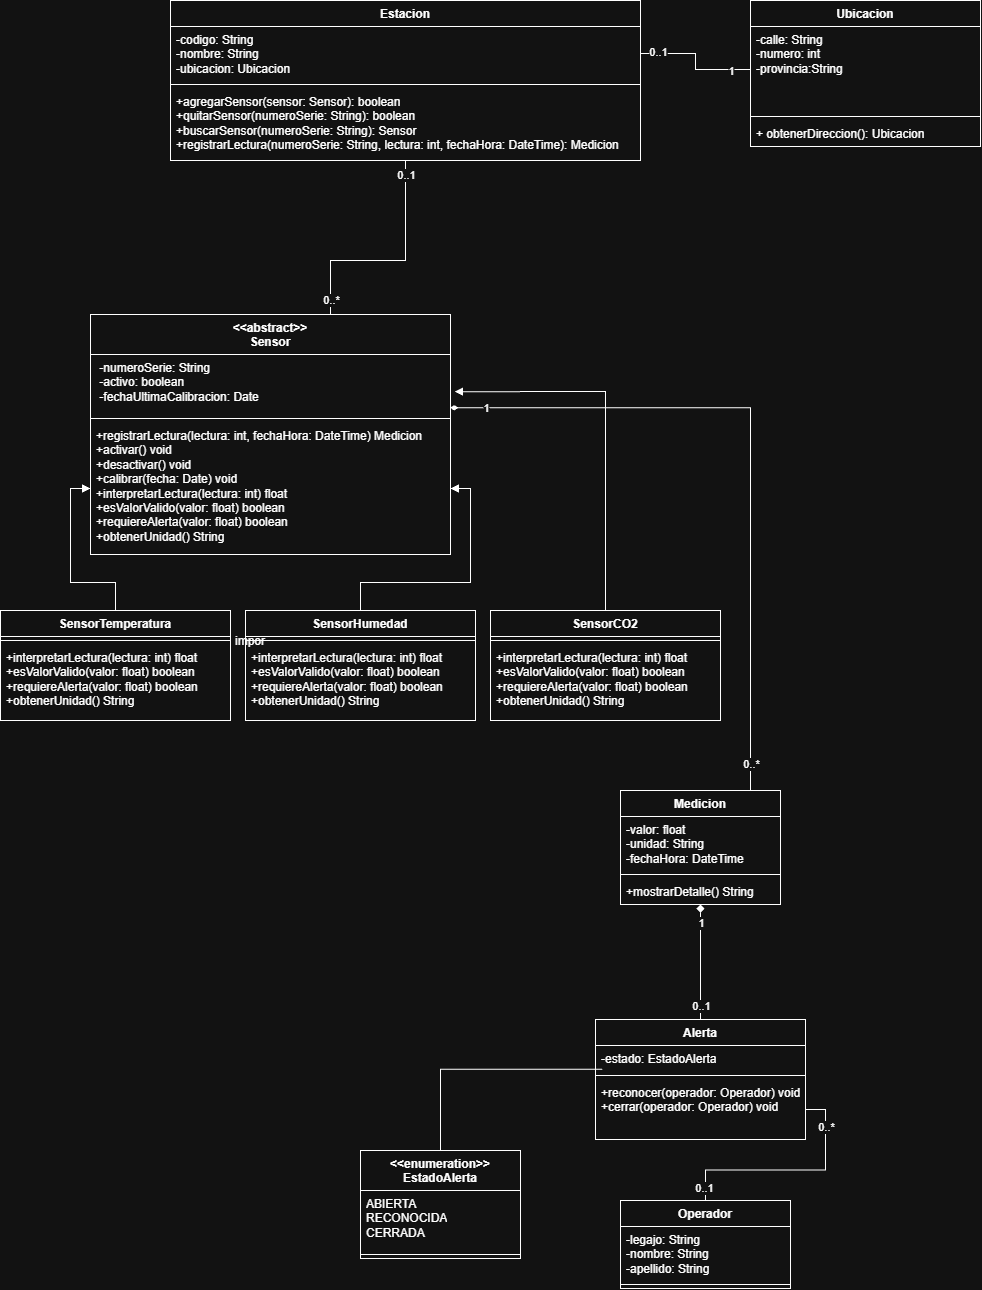

The diagram above was exported from draw.io. Its source (the exported page's mxGraphModel, read from the mxfile embedded in the PNG):
<mxGraphModel dx="1241" dy="677" grid="1" gridSize="10" guides="1" tooltips="1" connect="1" arrows="1" fold="1" page="1" pageScale="1" pageWidth="827" pageHeight="1169" math="0" shadow="0">
  <root>
    <mxCell id="0" />
    <mxCell id="1" parent="0" />
    <mxCell id="BUbfroHhFUov55ULJjGh-11" edge="1" parent="1" source="BUbfroHhFUov55ULJjGh-1" style="edgeStyle=orthogonalEdgeStyle;rounded=0;orthogonalLoop=1;jettySize=auto;html=1;defaultLabelBackgroundColor=page;" target="BUbfroHhFUov55ULJjGh-6" value="">
      <mxGeometry relative="1" as="geometry">
        <Array as="points">
          <mxPoint x="415" y="290" />
          <mxPoint x="340" y="290" />
        </Array>
      </mxGeometry>
    </mxCell>
    <mxCell id="b4KUZxrnwK8kGS51RqMw-1" connectable="0" parent="BUbfroHhFUov55ULJjGh-11" style="edgeLabel;html=1;align=center;verticalAlign=middle;resizable=0;points=[];inheritText=1;defaultLabelBackgroundColor=page;" value="0..1" vertex="1">
      <mxGeometry relative="1" x="-0.8872" as="geometry">
        <mxPoint as="offset" />
      </mxGeometry>
    </mxCell>
    <mxCell id="b4KUZxrnwK8kGS51RqMw-2" connectable="0" parent="BUbfroHhFUov55ULJjGh-11" style="edgeLabel;html=1;align=center;verticalAlign=middle;resizable=0;points=[];inheritText=1;defaultLabelBackgroundColor=page;" value="0..*" vertex="1">
      <mxGeometry relative="1" x="0.5998" as="geometry">
        <mxPoint as="offset" />
      </mxGeometry>
    </mxCell>
    <mxCell id="BUbfroHhFUov55ULJjGh-1" parent="1" style="swimlane;fontStyle=1;align=center;verticalAlign=top;childLayout=stackLayout;horizontal=1;startSize=26;horizontalStack=0;resizeParent=1;resizeParentMax=0;resizeLast=0;collapsible=1;marginBottom=0;whiteSpace=wrap;html=1;" value="Estacion" vertex="1">
      <mxGeometry height="160" width="470" x="180" y="30" as="geometry" />
    </mxCell>
    <mxCell id="BUbfroHhFUov55ULJjGh-2" parent="BUbfroHhFUov55ULJjGh-1" style="text;strokeColor=none;fillColor=none;align=left;verticalAlign=top;spacingLeft=4;spacingRight=4;overflow=hidden;rotatable=0;points=[[0,0.5],[1,0.5]];portConstraint=eastwest;whiteSpace=wrap;html=1;" value="-codigo: String&lt;div&gt;-nombre: String&lt;/div&gt;&lt;div&gt;-ubicacion: Ubicacion&lt;/div&gt;" vertex="1">
      <mxGeometry height="54" width="470" y="26" as="geometry" />
    </mxCell>
    <mxCell id="BUbfroHhFUov55ULJjGh-3" parent="BUbfroHhFUov55ULJjGh-1" style="line;strokeWidth=1;fillColor=none;align=left;verticalAlign=middle;spacingTop=-1;spacingLeft=3;spacingRight=3;rotatable=0;labelPosition=right;points=[];portConstraint=eastwest;strokeColor=inherit;labelPerimeter=1;" value="" vertex="1">
      <mxGeometry height="8" width="470" y="80" as="geometry" />
    </mxCell>
    <mxCell id="BUbfroHhFUov55ULJjGh-4" parent="BUbfroHhFUov55ULJjGh-1" style="text;strokeColor=none;fillColor=none;align=left;verticalAlign=top;spacingLeft=4;spacingRight=4;overflow=hidden;rotatable=0;points=[[0,0.5],[1,0.5]];portConstraint=eastwest;whiteSpace=wrap;html=1;" value="&lt;div&gt;+agregarSensor(sensor: Sensor): boolean&lt;/div&gt;&lt;div&gt;+quitarSensor(numeroSerie: String): boolean&lt;/div&gt;&lt;div&gt;+buscarSensor(numeroSerie: String): Sensor&lt;/div&gt;&lt;div&gt;+registrarLectura(numeroSerie: String, lectura: int, fechaHora: DateTime): Medicion&lt;/div&gt;" vertex="1">
      <mxGeometry height="72" width="470" y="88" as="geometry" />
    </mxCell>
    <mxCell id="BUbfroHhFUov55ULJjGh-5" parent="1" style="swimlane;fontStyle=1;align=center;verticalAlign=top;childLayout=stackLayout;horizontal=1;startSize=40;horizontalStack=0;resizeParent=1;resizeParentMax=0;resizeLast=0;collapsible=1;marginBottom=0;whiteSpace=wrap;html=1;" value="&lt;div&gt;&amp;lt;&amp;lt;abstract&amp;gt;&amp;gt;&lt;/div&gt;Sensor" vertex="1">
      <mxGeometry height="240" width="360" x="100" y="344" as="geometry">
        <mxRectangle height="40" width="120" x="310" y="270" as="alternateBounds" />
      </mxGeometry>
    </mxCell>
    <mxCell id="BUbfroHhFUov55ULJjGh-6" parent="BUbfroHhFUov55ULJjGh-5" style="text;strokeColor=none;fillColor=none;align=left;verticalAlign=top;spacingLeft=4;spacingRight=4;overflow=hidden;rotatable=0;points=[[0,0.5],[1,0.5]];portConstraint=eastwest;whiteSpace=wrap;html=1;" value="&lt;div&gt;&amp;nbsp;-numeroSerie: String&lt;/div&gt;&lt;div&gt;&amp;nbsp;-activo: boolean&lt;/div&gt;&lt;div&gt;&amp;nbsp;-fechaUltimaCalibracion: Date&lt;/div&gt;" vertex="1">
      <mxGeometry height="60" width="360" y="40" as="geometry" />
    </mxCell>
    <mxCell id="BUbfroHhFUov55ULJjGh-7" parent="BUbfroHhFUov55ULJjGh-5" style="line;strokeWidth=1;fillColor=none;align=left;verticalAlign=middle;spacingTop=-1;spacingLeft=3;spacingRight=3;rotatable=0;labelPosition=right;points=[];portConstraint=eastwest;strokeColor=inherit;labelPerimeter=1;" value="" vertex="1">
      <mxGeometry height="8" width="360" y="100" as="geometry" />
    </mxCell>
    <mxCell id="BUbfroHhFUov55ULJjGh-8" parent="BUbfroHhFUov55ULJjGh-5" style="text;strokeColor=none;fillColor=none;align=left;verticalAlign=top;spacingLeft=4;spacingRight=4;overflow=hidden;rotatable=0;points=[[0,0.5],[1,0.5]];portConstraint=eastwest;whiteSpace=wrap;html=1;" value="&lt;div&gt;+registrarLectura(lectura: int, fechaHora: DateTime) Medicion&lt;/div&gt;&lt;div&gt;+activar() void&lt;/div&gt;&lt;div&gt;+desactivar() void&lt;/div&gt;&lt;div&gt;+calibrar(fecha: Date) void&lt;/div&gt;&lt;div&gt;+interpretarLectura(lectura: int) float&lt;/div&gt;&lt;div&gt;+esValorValido(valor: float) boolean&lt;/div&gt;&lt;div&gt;+requiereAlerta(valor: float) boolean&lt;/div&gt;&lt;div&gt;+obtenerUnidad() String&lt;/div&gt;" vertex="1">
      <mxGeometry height="132" width="360" y="108" as="geometry" />
    </mxCell>
    <mxCell id="BUbfroHhFUov55ULJjGh-34" edge="1" parent="1" source="BUbfroHhFUov55ULJjGh-20" style="edgeStyle=orthogonalEdgeStyle;rounded=0;orthogonalLoop=1;jettySize=auto;html=1;defaultLabelBackgroundColor=page;endArrow=block;endFill=1;" target="BUbfroHhFUov55ULJjGh-8" value="">
      <mxGeometry relative="1" x="0.0053" as="geometry" />
    </mxCell>
    <mxCell id="BUbfroHhFUov55ULJjGh-20" parent="1" style="swimlane;fontStyle=1;align=center;verticalAlign=top;childLayout=stackLayout;horizontal=1;startSize=26;horizontalStack=0;resizeParent=1;resizeParentMax=0;resizeLast=0;collapsible=1;marginBottom=0;whiteSpace=wrap;html=1;" value="SensorTemperatura" vertex="1">
      <mxGeometry height="110" width="230" x="10" y="640" as="geometry" />
    </mxCell>
    <mxCell id="BUbfroHhFUov55ULJjGh-22" parent="BUbfroHhFUov55ULJjGh-20" style="line;strokeWidth=1;fillColor=none;align=left;verticalAlign=middle;spacingTop=-1;spacingLeft=3;spacingRight=3;rotatable=0;labelPosition=right;points=[];portConstraint=eastwest;strokeColor=inherit;labelPerimeter=1;" value="impor" vertex="1">
      <mxGeometry height="8" width="230" y="26" as="geometry" />
    </mxCell>
    <mxCell id="BUbfroHhFUov55ULJjGh-23" parent="BUbfroHhFUov55ULJjGh-20" style="text;strokeColor=none;fillColor=none;align=left;verticalAlign=top;spacingLeft=4;spacingRight=4;overflow=hidden;rotatable=0;points=[[0,0.5],[1,0.5]];portConstraint=eastwest;whiteSpace=wrap;html=1;" value="&lt;div&gt;+interpretarLectura(lectura: int) float&lt;/div&gt;&lt;span style=&quot;background-color: transparent;&quot;&gt;+esValorValido(valor: float) boolean&lt;/span&gt;&lt;br&gt;&lt;span style=&quot;background-color: transparent;&quot;&gt;+requiereAlerta(valor: float) boolean&lt;/span&gt;&lt;br&gt;&lt;div&gt;+obtenerUnidad() String&lt;/div&gt;" vertex="1">
      <mxGeometry height="76" width="230" y="34" as="geometry" />
    </mxCell>
    <mxCell id="BUbfroHhFUov55ULJjGh-35" edge="1" parent="1" source="BUbfroHhFUov55ULJjGh-24" style="edgeStyle=orthogonalEdgeStyle;rounded=0;orthogonalLoop=1;jettySize=auto;html=1;defaultLabelBackgroundColor=page;endArrow=block;endFill=1;" target="BUbfroHhFUov55ULJjGh-8" value="">
      <mxGeometry relative="1" as="geometry" />
    </mxCell>
    <mxCell id="BUbfroHhFUov55ULJjGh-24" parent="1" style="swimlane;fontStyle=1;align=center;verticalAlign=top;childLayout=stackLayout;horizontal=1;startSize=26;horizontalStack=0;resizeParent=1;resizeParentMax=0;resizeLast=0;collapsible=1;marginBottom=0;whiteSpace=wrap;html=1;" value="SensorHumedad" vertex="1">
      <mxGeometry height="110" width="230" x="255" y="640" as="geometry" />
    </mxCell>
    <mxCell id="BUbfroHhFUov55ULJjGh-25" parent="BUbfroHhFUov55ULJjGh-24" style="line;strokeWidth=1;fillColor=none;align=left;verticalAlign=middle;spacingTop=-1;spacingLeft=3;spacingRight=3;rotatable=0;labelPosition=right;points=[];portConstraint=eastwest;strokeColor=inherit;labelPerimeter=1;" value="" vertex="1">
      <mxGeometry height="8" width="230" y="26" as="geometry" />
    </mxCell>
    <mxCell id="BUbfroHhFUov55ULJjGh-26" parent="BUbfroHhFUov55ULJjGh-24" style="text;strokeColor=none;fillColor=none;align=left;verticalAlign=top;spacingLeft=4;spacingRight=4;overflow=hidden;rotatable=0;points=[[0,0.5],[1,0.5]];portConstraint=eastwest;whiteSpace=wrap;html=1;" value="&lt;div&gt;+interpretarLectura(lectura: int) float&lt;/div&gt;&lt;span style=&quot;background-color: transparent;&quot;&gt;+esValorValido(valor: float) boolean&lt;/span&gt;&lt;br&gt;&lt;span style=&quot;background-color: transparent;&quot;&gt;+requiereAlerta(valor: float) boolean&lt;/span&gt;&lt;br&gt;&lt;div&gt;+obtenerUnidad() String&lt;/div&gt;" vertex="1">
      <mxGeometry height="76" width="230" y="34" as="geometry" />
    </mxCell>
    <mxCell id="BUbfroHhFUov55ULJjGh-27" parent="1" style="swimlane;fontStyle=1;align=center;verticalAlign=top;childLayout=stackLayout;horizontal=1;startSize=26;horizontalStack=0;resizeParent=1;resizeParentMax=0;resizeLast=0;collapsible=1;marginBottom=0;whiteSpace=wrap;html=1;" value="SensorCO2" vertex="1">
      <mxGeometry height="110" width="230" x="500" y="640" as="geometry" />
    </mxCell>
    <mxCell id="BUbfroHhFUov55ULJjGh-28" parent="BUbfroHhFUov55ULJjGh-27" style="line;strokeWidth=1;fillColor=none;align=left;verticalAlign=middle;spacingTop=-1;spacingLeft=3;spacingRight=3;rotatable=0;labelPosition=right;points=[];portConstraint=eastwest;strokeColor=inherit;labelPerimeter=1;" value="" vertex="1">
      <mxGeometry height="8" width="230" y="26" as="geometry" />
    </mxCell>
    <mxCell id="BUbfroHhFUov55ULJjGh-29" parent="BUbfroHhFUov55ULJjGh-27" style="text;strokeColor=none;fillColor=none;align=left;verticalAlign=top;spacingLeft=4;spacingRight=4;overflow=hidden;rotatable=0;points=[[0,0.5],[1,0.5]];portConstraint=eastwest;whiteSpace=wrap;html=1;" value="&lt;div&gt;+interpretarLectura(lectura: int) float&lt;/div&gt;&lt;span style=&quot;background-color: transparent;&quot;&gt;+esValorValido(valor: float) boolean&lt;/span&gt;&lt;br&gt;&lt;span style=&quot;background-color: transparent;&quot;&gt;+requiereAlerta(valor: float) boolean&lt;/span&gt;&lt;br&gt;&lt;div&gt;+obtenerUnidad() String&lt;/div&gt;" vertex="1">
      <mxGeometry height="76" width="230" y="34" as="geometry" />
    </mxCell>
    <mxCell id="BUbfroHhFUov55ULJjGh-37" edge="1" parent="1" source="BUbfroHhFUov55ULJjGh-30" style="edgeStyle=orthogonalEdgeStyle;rounded=0;orthogonalLoop=1;jettySize=auto;html=1;defaultLabelBackgroundColor=page;entryX=0.998;entryY=0.887;entryDx=0;entryDy=0;entryPerimeter=0;endArrow=diamondThin;endFill=1;" target="BUbfroHhFUov55ULJjGh-6" value="">
      <mxGeometry relative="1" x="0.0036" as="geometry">
        <Array as="points">
          <mxPoint x="760" y="437.2" />
        </Array>
      </mxGeometry>
    </mxCell>
    <mxCell id="b4KUZxrnwK8kGS51RqMw-3" connectable="0" parent="BUbfroHhFUov55ULJjGh-37" style="edgeLabel;html=1;align=center;verticalAlign=middle;resizable=0;points=[];inheritText=1;defaultLabelBackgroundColor=page;" value="1" vertex="1">
      <mxGeometry relative="1" x="0.8931" as="geometry">
        <mxPoint as="offset" />
      </mxGeometry>
    </mxCell>
    <mxCell id="b4KUZxrnwK8kGS51RqMw-4" connectable="0" parent="BUbfroHhFUov55ULJjGh-37" style="edgeLabel;html=1;align=center;verticalAlign=middle;resizable=0;points=[];inheritText=1;defaultLabelBackgroundColor=page;" value="0..*" vertex="1">
      <mxGeometry relative="1" x="-0.921" y="-1" as="geometry">
        <mxPoint as="offset" />
      </mxGeometry>
    </mxCell>
    <mxCell id="BUbfroHhFUov55ULJjGh-30" parent="1" style="swimlane;fontStyle=1;align=center;verticalAlign=top;childLayout=stackLayout;horizontal=1;startSize=26;horizontalStack=0;resizeParent=1;resizeParentMax=0;resizeLast=0;collapsible=1;marginBottom=0;whiteSpace=wrap;html=1;" value="Medicion" vertex="1">
      <mxGeometry height="114" width="160" x="630" y="820" as="geometry" />
    </mxCell>
    <mxCell id="BUbfroHhFUov55ULJjGh-31" parent="BUbfroHhFUov55ULJjGh-30" style="text;strokeColor=none;fillColor=none;align=left;verticalAlign=top;spacingLeft=4;spacingRight=4;overflow=hidden;rotatable=0;points=[[0,0.5],[1,0.5]];portConstraint=eastwest;whiteSpace=wrap;html=1;" value="&lt;div&gt;-valor: float&lt;/div&gt;&lt;div&gt;-unidad: String&lt;/div&gt;&lt;div&gt;-fechaHora: DateTime&lt;/div&gt;" vertex="1">
      <mxGeometry height="54" width="160" y="26" as="geometry" />
    </mxCell>
    <mxCell id="BUbfroHhFUov55ULJjGh-32" parent="BUbfroHhFUov55ULJjGh-30" style="line;strokeWidth=1;fillColor=none;align=left;verticalAlign=middle;spacingTop=-1;spacingLeft=3;spacingRight=3;rotatable=0;labelPosition=right;points=[];portConstraint=eastwest;strokeColor=inherit;labelPerimeter=1;" value="" vertex="1">
      <mxGeometry height="8" width="160" y="80" as="geometry" />
    </mxCell>
    <mxCell id="BUbfroHhFUov55ULJjGh-33" parent="BUbfroHhFUov55ULJjGh-30" style="text;strokeColor=none;fillColor=none;align=left;verticalAlign=top;spacingLeft=4;spacingRight=4;overflow=hidden;rotatable=0;points=[[0,0.5],[1,0.5]];portConstraint=eastwest;whiteSpace=wrap;html=1;" value="+mostrarDetalle() String" vertex="1">
      <mxGeometry height="26" width="160" y="88" as="geometry" />
    </mxCell>
    <mxCell id="BUbfroHhFUov55ULJjGh-36" edge="1" parent="1" source="BUbfroHhFUov55ULJjGh-27" style="edgeStyle=orthogonalEdgeStyle;rounded=0;orthogonalLoop=1;jettySize=auto;html=1;entryX=1.011;entryY=0.619;entryDx=0;entryDy=0;entryPerimeter=0;defaultLabelBackgroundColor=page;endArrow=block;endFill=1;" target="BUbfroHhFUov55ULJjGh-6">
      <mxGeometry relative="1" x="0.0002" as="geometry" />
    </mxCell>
    <mxCell id="BUbfroHhFUov55ULJjGh-38" parent="1" style="swimlane;fontStyle=1;align=center;verticalAlign=top;childLayout=stackLayout;horizontal=1;startSize=26;horizontalStack=0;resizeParent=1;resizeParentMax=0;resizeLast=0;collapsible=1;marginBottom=0;whiteSpace=wrap;html=1;" value="Alerta" vertex="1">
      <mxGeometry height="120" width="210" x="605" y="1049" as="geometry" />
    </mxCell>
    <mxCell id="BUbfroHhFUov55ULJjGh-39" parent="BUbfroHhFUov55ULJjGh-38" style="text;strokeColor=none;fillColor=none;align=left;verticalAlign=top;spacingLeft=4;spacingRight=4;overflow=hidden;rotatable=0;points=[[0,0.5],[1,0.5]];portConstraint=eastwest;whiteSpace=wrap;html=1;" value="-estado: EstadoAlerta" vertex="1">
      <mxGeometry height="26" width="210" y="26" as="geometry" />
    </mxCell>
    <mxCell id="BUbfroHhFUov55ULJjGh-40" parent="BUbfroHhFUov55ULJjGh-38" style="line;strokeWidth=1;fillColor=none;align=left;verticalAlign=middle;spacingTop=-1;spacingLeft=3;spacingRight=3;rotatable=0;labelPosition=right;points=[];portConstraint=eastwest;strokeColor=inherit;labelPerimeter=1;" value="" vertex="1">
      <mxGeometry height="8" width="210" y="52" as="geometry" />
    </mxCell>
    <mxCell id="BUbfroHhFUov55ULJjGh-41" parent="BUbfroHhFUov55ULJjGh-38" style="text;strokeColor=none;fillColor=none;align=left;verticalAlign=top;spacingLeft=4;spacingRight=4;overflow=hidden;rotatable=0;points=[[0,0.5],[1,0.5]];portConstraint=eastwest;whiteSpace=wrap;html=1;" value="&lt;div&gt;+reconocer(operador: Operador) void&lt;/div&gt;&lt;div&gt;+cerrar(operador: Operador) void&lt;/div&gt;" vertex="1">
      <mxGeometry height="60" width="210" y="60" as="geometry" />
    </mxCell>
    <mxCell id="BUbfroHhFUov55ULJjGh-47" parent="1" style="swimlane;fontStyle=1;align=center;verticalAlign=top;childLayout=stackLayout;horizontal=1;startSize=40;horizontalStack=0;resizeParent=1;resizeParentMax=0;resizeLast=0;collapsible=1;marginBottom=0;whiteSpace=wrap;html=1;" value="&lt;div&gt;&amp;lt;&amp;lt;enumeration&amp;gt;&amp;gt;&lt;/div&gt;EstadoAlerta" vertex="1">
      <mxGeometry height="108" width="160" x="370" y="1180" as="geometry" />
    </mxCell>
    <mxCell id="BUbfroHhFUov55ULJjGh-48" parent="BUbfroHhFUov55ULJjGh-47" style="text;strokeColor=none;fillColor=none;align=left;verticalAlign=top;spacingLeft=4;spacingRight=4;overflow=hidden;rotatable=0;points=[[0,0.5],[1,0.5]];portConstraint=eastwest;whiteSpace=wrap;html=1;" value="&lt;div&gt;ABIERTA&lt;/div&gt;&lt;div&gt;RECONOCIDA&lt;/div&gt;&lt;div&gt;CERRADA&lt;/div&gt;" vertex="1">
      <mxGeometry height="60" width="160" y="40" as="geometry" />
    </mxCell>
    <mxCell id="BUbfroHhFUov55ULJjGh-49" parent="BUbfroHhFUov55ULJjGh-47" style="line;strokeWidth=1;fillColor=none;align=left;verticalAlign=middle;spacingTop=-1;spacingLeft=3;spacingRight=3;rotatable=0;labelPosition=right;points=[];portConstraint=eastwest;strokeColor=inherit;labelPerimeter=1;" value="" vertex="1">
      <mxGeometry height="8" width="160" y="100" as="geometry" />
    </mxCell>
    <mxCell id="BUbfroHhFUov55ULJjGh-56" edge="1" parent="1" source="BUbfroHhFUov55ULJjGh-51" style="edgeStyle=orthogonalEdgeStyle;rounded=0;orthogonalLoop=1;jettySize=auto;html=1;defaultLabelBackgroundColor=page;endArrow=none;endFill=0;" target="BUbfroHhFUov55ULJjGh-41" value="">
      <mxGeometry relative="1" x="0.0047" as="geometry" />
    </mxCell>
    <mxCell id="b4KUZxrnwK8kGS51RqMw-7" connectable="0" parent="BUbfroHhFUov55ULJjGh-56" style="edgeLabel;html=1;align=center;verticalAlign=middle;resizable=0;points=[];inheritText=1;defaultLabelBackgroundColor=page;" value="0..*" vertex="1">
      <mxGeometry relative="1" x="0.6812" as="geometry">
        <mxPoint as="offset" />
      </mxGeometry>
    </mxCell>
    <mxCell id="b4KUZxrnwK8kGS51RqMw-8" connectable="0" parent="BUbfroHhFUov55ULJjGh-56" style="edgeLabel;html=1;align=center;verticalAlign=middle;resizable=0;points=[];inheritText=1;defaultLabelBackgroundColor=page;" value="0..1" vertex="1">
      <mxGeometry relative="1" x="-0.8903" y="1" as="geometry">
        <mxPoint as="offset" />
      </mxGeometry>
    </mxCell>
    <mxCell id="BUbfroHhFUov55ULJjGh-51" parent="1" style="swimlane;fontStyle=1;align=center;verticalAlign=top;childLayout=stackLayout;horizontal=1;startSize=26;horizontalStack=0;resizeParent=1;resizeParentMax=0;resizeLast=0;collapsible=1;marginBottom=0;whiteSpace=wrap;html=1;" value="Operador" vertex="1">
      <mxGeometry height="88" width="170" x="630" y="1230" as="geometry" />
    </mxCell>
    <mxCell id="BUbfroHhFUov55ULJjGh-52" parent="BUbfroHhFUov55ULJjGh-51" style="text;strokeColor=none;fillColor=none;align=left;verticalAlign=top;spacingLeft=4;spacingRight=4;overflow=hidden;rotatable=0;points=[[0,0.5],[1,0.5]];portConstraint=eastwest;whiteSpace=wrap;html=1;" value="&lt;div&gt;-legajo: String&lt;/div&gt;&lt;div&gt;-nombre: String&lt;/div&gt;&lt;div&gt;-apellido: String&lt;/div&gt;" vertex="1">
      <mxGeometry height="54" width="170" y="26" as="geometry" />
    </mxCell>
    <mxCell id="BUbfroHhFUov55ULJjGh-53" parent="BUbfroHhFUov55ULJjGh-51" style="line;strokeWidth=1;fillColor=none;align=left;verticalAlign=middle;spacingTop=-1;spacingLeft=3;spacingRight=3;rotatable=0;labelPosition=right;points=[];portConstraint=eastwest;strokeColor=inherit;labelPerimeter=1;" value="" vertex="1">
      <mxGeometry height="8" width="170" y="80" as="geometry" />
    </mxCell>
    <mxCell id="BUbfroHhFUov55ULJjGh-55" edge="1" parent="1" source="BUbfroHhFUov55ULJjGh-47" style="edgeStyle=orthogonalEdgeStyle;rounded=0;orthogonalLoop=1;jettySize=auto;html=1;entryX=0.032;entryY=0.913;entryDx=0;entryDy=0;entryPerimeter=0;defaultLabelBackgroundColor=page;endArrow=none;endFill=0;" target="BUbfroHhFUov55ULJjGh-39">
      <mxGeometry relative="1" x="0.004" as="geometry" />
    </mxCell>
    <mxCell id="b4KUZxrnwK8kGS51RqMw-10" edge="1" parent="1" source="BUbfroHhFUov55ULJjGh-38" style="edgeStyle=orthogonalEdgeStyle;rounded=0;orthogonalLoop=1;jettySize=auto;html=1;entryX=0.5;entryY=1;entryDx=0;entryDy=0;defaultLabelBackgroundColor=page;endArrow=diamond;endFill=1;" target="BUbfroHhFUov55ULJjGh-30">
      <mxGeometry relative="1" as="geometry" />
    </mxCell>
    <mxCell id="b4KUZxrnwK8kGS51RqMw-11" connectable="0" parent="b4KUZxrnwK8kGS51RqMw-10" style="edgeLabel;html=1;align=center;verticalAlign=middle;resizable=0;points=[];inheritText=1;defaultLabelBackgroundColor=page;" value="1" vertex="1">
      <mxGeometry relative="1" x="0.687" as="geometry">
        <mxPoint as="offset" />
      </mxGeometry>
    </mxCell>
    <mxCell id="b4KUZxrnwK8kGS51RqMw-12" connectable="0" parent="b4KUZxrnwK8kGS51RqMw-10" style="edgeLabel;html=1;align=center;verticalAlign=middle;resizable=0;points=[];inheritText=1;defaultLabelBackgroundColor=page;" value="0..1" vertex="1">
      <mxGeometry relative="1" x="-0.7565" y="-1" as="geometry">
        <mxPoint as="offset" />
      </mxGeometry>
    </mxCell>
    <mxCell id="b4KUZxrnwK8kGS51RqMw-13" parent="1" style="swimlane;fontStyle=1;align=center;verticalAlign=top;childLayout=stackLayout;horizontal=1;startSize=26;horizontalStack=0;resizeParent=1;resizeParentMax=0;resizeLast=0;collapsible=1;marginBottom=0;whiteSpace=wrap;html=1;" value="Ubicacion" vertex="1">
      <mxGeometry height="146" width="230" x="760" y="30" as="geometry" />
    </mxCell>
    <mxCell id="b4KUZxrnwK8kGS51RqMw-14" parent="b4KUZxrnwK8kGS51RqMw-13" style="text;strokeColor=none;fillColor=none;align=left;verticalAlign=top;spacingLeft=4;spacingRight=4;overflow=hidden;rotatable=0;points=[[0,0.5],[1,0.5]];portConstraint=eastwest;whiteSpace=wrap;html=1;" value="-calle: String&lt;div&gt;-numero: int&lt;br&gt;&lt;div&gt;-provincia:String&lt;/div&gt;&lt;/div&gt;" vertex="1">
      <mxGeometry height="86" width="230" y="26" as="geometry" />
    </mxCell>
    <mxCell id="b4KUZxrnwK8kGS51RqMw-15" parent="b4KUZxrnwK8kGS51RqMw-13" style="line;strokeWidth=1;fillColor=none;align=left;verticalAlign=middle;spacingTop=-1;spacingLeft=3;spacingRight=3;rotatable=0;labelPosition=right;points=[];portConstraint=eastwest;strokeColor=inherit;labelPerimeter=1;" value="" vertex="1">
      <mxGeometry height="8" width="230" y="112" as="geometry" />
    </mxCell>
    <mxCell id="b4KUZxrnwK8kGS51RqMw-16" parent="b4KUZxrnwK8kGS51RqMw-13" style="text;strokeColor=none;fillColor=none;align=left;verticalAlign=top;spacingLeft=4;spacingRight=4;overflow=hidden;rotatable=0;points=[[0,0.5],[1,0.5]];portConstraint=eastwest;whiteSpace=wrap;html=1;" value="+ obtenerDireccion(): Ubicacion" vertex="1">
      <mxGeometry height="26" width="230" y="120" as="geometry" />
    </mxCell>
    <mxCell id="b4KUZxrnwK8kGS51RqMw-17" edge="1" parent="1" source="BUbfroHhFUov55ULJjGh-2" style="edgeStyle=orthogonalEdgeStyle;rounded=0;orthogonalLoop=1;jettySize=auto;html=1;defaultLabelBackgroundColor=page;endArrow=none;endFill=0;" target="b4KUZxrnwK8kGS51RqMw-14">
      <mxGeometry relative="1" as="geometry" />
    </mxCell>
    <mxCell id="b4KUZxrnwK8kGS51RqMw-18" connectable="0" parent="b4KUZxrnwK8kGS51RqMw-17" style="edgeLabel;html=1;align=center;verticalAlign=middle;resizable=0;points=[];inheritText=1;defaultLabelBackgroundColor=page;" value="0..1" vertex="1">
      <mxGeometry relative="1" x="-0.7333" y="1" as="geometry">
        <mxPoint as="offset" />
      </mxGeometry>
    </mxCell>
    <mxCell id="b4KUZxrnwK8kGS51RqMw-19" connectable="0" parent="b4KUZxrnwK8kGS51RqMw-17" style="edgeLabel;html=1;align=center;verticalAlign=middle;resizable=0;points=[];inheritText=1;defaultLabelBackgroundColor=page;" value="1" vertex="1">
      <mxGeometry relative="1" x="0.6" y="-2" as="geometry">
        <mxPoint x="5" y="-1" as="offset" />
      </mxGeometry>
    </mxCell>
  </root>
</mxGraphModel>